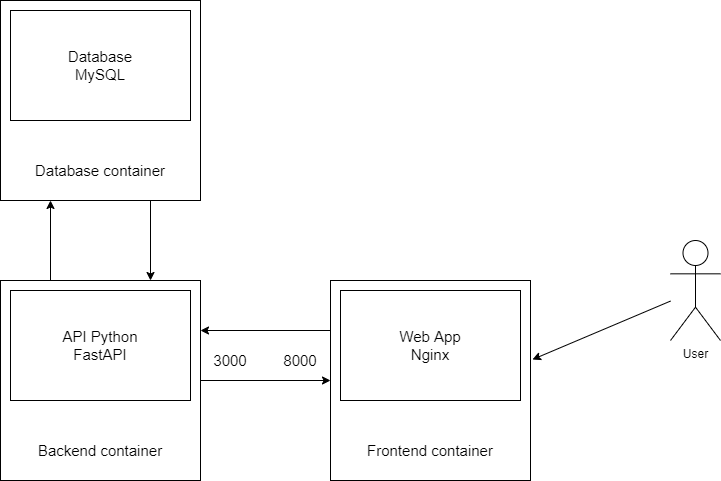

The diagram above was exported from draw.io. Its source (the exported page's mxGraphModel, read from the mxfile embedded in the PNG):
<mxGraphModel dx="1422" dy="705" grid="1" gridSize="10" guides="1" tooltips="1" connect="1" arrows="1" fold="1" page="1" pageScale="1" pageWidth="827" pageHeight="1169" math="0" shadow="0">
  <root>
    <mxCell id="0" />
    <mxCell id="1" parent="0" />
    <mxCell id="WJ8Cj_3xuoU67Xw9d6b7-1" value="" style="whiteSpace=wrap;html=1;aspect=fixed;" vertex="1" parent="1">
      <mxGeometry x="40" y="360" width="200" height="200" as="geometry" />
    </mxCell>
    <mxCell id="WJ8Cj_3xuoU67Xw9d6b7-2" value="" style="whiteSpace=wrap;html=1;aspect=fixed;" vertex="1" parent="1">
      <mxGeometry x="370" y="360" width="200" height="200" as="geometry" />
    </mxCell>
    <mxCell id="WJ8Cj_3xuoU67Xw9d6b7-3" value="User" style="shape=umlActor;verticalLabelPosition=bottom;verticalAlign=top;html=1;outlineConnect=0;" vertex="1" parent="1">
      <mxGeometry x="710" y="320" width="50" height="100" as="geometry" />
    </mxCell>
    <mxCell id="WJ8Cj_3xuoU67Xw9d6b7-4" value="" style="whiteSpace=wrap;html=1;aspect=fixed;" vertex="1" parent="1">
      <mxGeometry x="40" y="80" width="200" height="200" as="geometry" />
    </mxCell>
    <mxCell id="WJ8Cj_3xuoU67Xw9d6b7-5" value="" style="rounded=0;whiteSpace=wrap;html=1;" vertex="1" parent="1">
      <mxGeometry x="50" y="90" width="180" height="110" as="geometry" />
    </mxCell>
    <mxCell id="WJ8Cj_3xuoU67Xw9d6b7-6" value="" style="rounded=0;whiteSpace=wrap;html=1;" vertex="1" parent="1">
      <mxGeometry x="50" y="370" width="180" height="110" as="geometry" />
    </mxCell>
    <mxCell id="WJ8Cj_3xuoU67Xw9d6b7-7" value="" style="rounded=0;whiteSpace=wrap;html=1;" vertex="1" parent="1">
      <mxGeometry x="380" y="370" width="180" height="110" as="geometry" />
    </mxCell>
    <mxCell id="WJ8Cj_3xuoU67Xw9d6b7-8" value="Frontend container" style="text;html=1;strokeColor=none;fillColor=none;align=center;verticalAlign=middle;whiteSpace=wrap;rounded=0;fontSize=15;" vertex="1" parent="1">
      <mxGeometry x="380" y="520" width="180" height="20" as="geometry" />
    </mxCell>
    <mxCell id="WJ8Cj_3xuoU67Xw9d6b7-9" value="Backend container" style="text;html=1;strokeColor=none;fillColor=none;align=center;verticalAlign=middle;whiteSpace=wrap;rounded=0;fontSize=15;" vertex="1" parent="1">
      <mxGeometry x="50" y="520" width="180" height="20" as="geometry" />
    </mxCell>
    <mxCell id="WJ8Cj_3xuoU67Xw9d6b7-10" value="Database container" style="text;html=1;strokeColor=none;fillColor=none;align=center;verticalAlign=middle;whiteSpace=wrap;rounded=0;fontSize=15;" vertex="1" parent="1">
      <mxGeometry x="50" y="240" width="180" height="20" as="geometry" />
    </mxCell>
    <mxCell id="WJ8Cj_3xuoU67Xw9d6b7-11" value="API Python&lt;br&gt;FastAPI" style="text;html=1;strokeColor=none;fillColor=none;align=center;verticalAlign=middle;whiteSpace=wrap;rounded=0;fontSize=15;" vertex="1" parent="1">
      <mxGeometry x="80" y="397.5" width="120" height="55" as="geometry" />
    </mxCell>
    <mxCell id="WJ8Cj_3xuoU67Xw9d6b7-12" value="Web App&lt;br&gt;Nginx" style="text;html=1;strokeColor=none;fillColor=none;align=center;verticalAlign=middle;whiteSpace=wrap;rounded=0;fontSize=15;" vertex="1" parent="1">
      <mxGeometry x="410" y="397.5" width="120" height="55" as="geometry" />
    </mxCell>
    <mxCell id="WJ8Cj_3xuoU67Xw9d6b7-13" value="Database&lt;br&gt;MySQL" style="text;html=1;strokeColor=none;fillColor=none;align=center;verticalAlign=middle;whiteSpace=wrap;rounded=0;fontSize=15;" vertex="1" parent="1">
      <mxGeometry x="80" y="117.5" width="120" height="55" as="geometry" />
    </mxCell>
    <mxCell id="WJ8Cj_3xuoU67Xw9d6b7-14" value="" style="endArrow=classic;html=1;fontSize=15;exitX=0;exitY=0.25;exitDx=0;exitDy=0;entryX=1;entryY=0.25;entryDx=0;entryDy=0;" edge="1" parent="1" source="WJ8Cj_3xuoU67Xw9d6b7-2" target="WJ8Cj_3xuoU67Xw9d6b7-1">
      <mxGeometry width="50" height="50" relative="1" as="geometry">
        <mxPoint x="390" y="360" as="sourcePoint" />
        <mxPoint x="440" y="310" as="targetPoint" />
      </mxGeometry>
    </mxCell>
    <mxCell id="WJ8Cj_3xuoU67Xw9d6b7-15" value="" style="endArrow=classic;html=1;fontSize=15;exitX=1;exitY=0.5;exitDx=0;exitDy=0;entryX=0;entryY=0.5;entryDx=0;entryDy=0;" edge="1" parent="1" source="WJ8Cj_3xuoU67Xw9d6b7-1" target="WJ8Cj_3xuoU67Xw9d6b7-2">
      <mxGeometry width="50" height="50" relative="1" as="geometry">
        <mxPoint x="390" y="360" as="sourcePoint" />
        <mxPoint x="440" y="310" as="targetPoint" />
      </mxGeometry>
    </mxCell>
    <mxCell id="WJ8Cj_3xuoU67Xw9d6b7-16" value="" style="endArrow=classic;html=1;fontSize=15;exitX=0.75;exitY=1;exitDx=0;exitDy=0;entryX=0.75;entryY=0;entryDx=0;entryDy=0;" edge="1" parent="1" source="WJ8Cj_3xuoU67Xw9d6b7-4" target="WJ8Cj_3xuoU67Xw9d6b7-1">
      <mxGeometry width="50" height="50" relative="1" as="geometry">
        <mxPoint x="390" y="360" as="sourcePoint" />
        <mxPoint x="440" y="310" as="targetPoint" />
      </mxGeometry>
    </mxCell>
    <mxCell id="WJ8Cj_3xuoU67Xw9d6b7-17" value="" style="endArrow=classic;html=1;fontSize=15;exitX=0.25;exitY=0;exitDx=0;exitDy=0;entryX=0.25;entryY=1;entryDx=0;entryDy=0;" edge="1" parent="1" source="WJ8Cj_3xuoU67Xw9d6b7-1" target="WJ8Cj_3xuoU67Xw9d6b7-4">
      <mxGeometry width="50" height="50" relative="1" as="geometry">
        <mxPoint x="390" y="360" as="sourcePoint" />
        <mxPoint x="440" y="310" as="targetPoint" />
      </mxGeometry>
    </mxCell>
    <mxCell id="WJ8Cj_3xuoU67Xw9d6b7-18" value="" style="endArrow=classic;html=1;fontSize=15;entryX=1.01;entryY=0.395;entryDx=0;entryDy=0;entryPerimeter=0;" edge="1" parent="1" source="WJ8Cj_3xuoU67Xw9d6b7-3" target="WJ8Cj_3xuoU67Xw9d6b7-2">
      <mxGeometry width="50" height="50" relative="1" as="geometry">
        <mxPoint x="390" y="360" as="sourcePoint" />
        <mxPoint x="440" y="310" as="targetPoint" />
      </mxGeometry>
    </mxCell>
    <mxCell id="WJ8Cj_3xuoU67Xw9d6b7-22" value="8000" style="text;html=1;strokeColor=none;fillColor=none;align=center;verticalAlign=middle;whiteSpace=wrap;rounded=0;fontSize=15;" vertex="1" parent="1">
      <mxGeometry x="320" y="430" width="40" height="20" as="geometry" />
    </mxCell>
    <mxCell id="WJ8Cj_3xuoU67Xw9d6b7-23" value="3000" style="text;html=1;strokeColor=none;fillColor=none;align=center;verticalAlign=middle;whiteSpace=wrap;rounded=0;fontSize=15;" vertex="1" parent="1">
      <mxGeometry x="250" y="430" width="40" height="20" as="geometry" />
    </mxCell>
  </root>
</mxGraphModel>